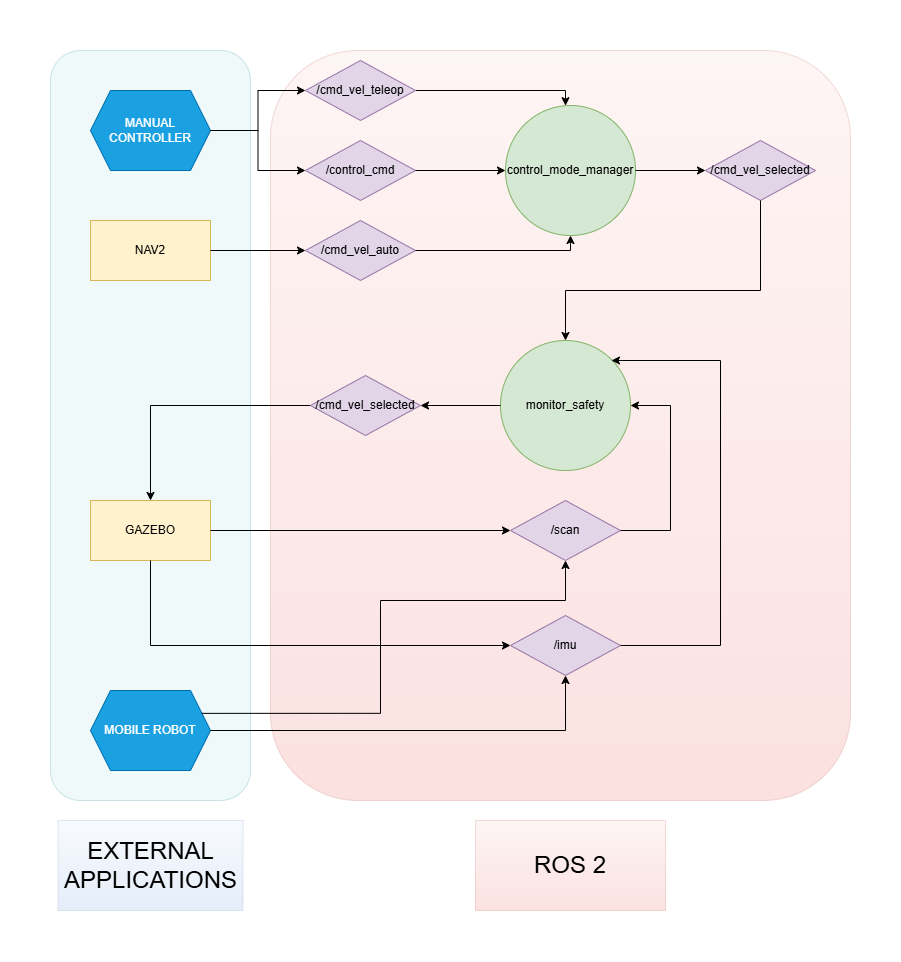

The diagram above was exported from draw.io. Its source (the exported page's mxGraphModel, read from the mxfile embedded in the PNG):
<mxGraphModel dx="1453" dy="788" grid="1" gridSize="10" guides="1" tooltips="1" connect="1" arrows="1" fold="1" page="1" pageScale="1" pageWidth="827" pageHeight="1169" background="#FFFFFF" math="0" shadow="0">
  <root>
    <mxCell id="0" />
    <mxCell id="1" parent="0" />
    <mxCell id="AhYGWjUTMos7nGEzXLOE-1" parent="1" style="rounded=1;whiteSpace=wrap;html=1;fillColor=#f8cecc;gradientColor=#ea6b66;strokeColor=#b85450;opacity=20;align=center;" value="&lt;div style=&quot;line-height: 100%;&quot;&gt;&lt;br&gt;&lt;/div&gt;" vertex="1">
      <mxGeometry height="750" width="580" x="230" y="20" as="geometry" />
    </mxCell>
    <mxCell id="AhYGWjUTMos7nGEzXLOE-2" parent="1" style="rounded=1;whiteSpace=wrap;html=1;fillColor=#b0e3e6;strokeColor=#0e8088;opacity=20;align=center;" value="&lt;div style=&quot;line-height: 100%;&quot;&gt;&lt;br&gt;&lt;/div&gt;" vertex="1">
      <mxGeometry height="750" width="200" x="10" y="20" as="geometry" />
    </mxCell>
    <mxCell id="oMDqK0ly9N3YDOIb0Lqy-7" edge="1" parent="1" source="oMDqK0ly9N3YDOIb0Lqy-1" style="edgeStyle=orthogonalEdgeStyle;rounded=0;orthogonalLoop=1;jettySize=auto;html=1;" target="oMDqK0ly9N3YDOIb0Lqy-6" value="">
      <mxGeometry relative="1" as="geometry">
        <Array as="points">
          <mxPoint x="525" y="60" />
        </Array>
      </mxGeometry>
    </mxCell>
    <mxCell id="oMDqK0ly9N3YDOIb0Lqy-1" parent="1" style="rhombus;whiteSpace=wrap;html=1;fillColor=#e1d5e7;strokeColor=#9673a6;" value="/cmd_vel_teleop" vertex="1">
      <mxGeometry height="60" width="110" x="265" y="30" as="geometry" />
    </mxCell>
    <mxCell id="oMDqK0ly9N3YDOIb0Lqy-2" parent="1" style="rhombus;whiteSpace=wrap;html=1;fillColor=#e1d5e7;strokeColor=#9673a6;" value="/control_cmd" vertex="1">
      <mxGeometry height="60" width="110" x="265" y="110" as="geometry" />
    </mxCell>
    <mxCell id="oMDqK0ly9N3YDOIb0Lqy-3" parent="1" style="rhombus;whiteSpace=wrap;html=1;fillColor=#e1d5e7;strokeColor=#9673a6;" value="/cmd_vel_auto" vertex="1">
      <mxGeometry height="60" width="110" x="265" y="190" as="geometry" />
    </mxCell>
    <mxCell id="oMDqK0ly9N3YDOIb0Lqy-6" parent="1" style="ellipse;whiteSpace=wrap;html=1;fillColor=#d5e8d4;strokeColor=#82b366;" value="control_mode_manager" vertex="1">
      <mxGeometry height="130" width="130" x="465" y="75" as="geometry" />
    </mxCell>
    <mxCell id="oMDqK0ly9N3YDOIb0Lqy-14" edge="1" parent="1" source="oMDqK0ly9N3YDOIb0Lqy-3" style="endArrow=classic;html=1;rounded=0;exitX=1;exitY=0.5;exitDx=0;exitDy=0;entryX=0.5;entryY=1;entryDx=0;entryDy=0;edgeStyle=orthogonalEdgeStyle;" target="oMDqK0ly9N3YDOIb0Lqy-6" value="">
      <mxGeometry height="50" relative="1" width="50" as="geometry">
        <mxPoint x="535" y="260" as="sourcePoint" />
        <mxPoint x="585" y="210" as="targetPoint" />
      </mxGeometry>
    </mxCell>
    <mxCell id="oMDqK0ly9N3YDOIb0Lqy-15" edge="1" parent="1" source="oMDqK0ly9N3YDOIb0Lqy-2" style="endArrow=classic;html=1;rounded=0;exitX=1;exitY=0.5;exitDx=0;exitDy=0;entryX=0;entryY=0.5;entryDx=0;entryDy=0;" target="oMDqK0ly9N3YDOIb0Lqy-6" value="">
      <mxGeometry height="50" relative="1" width="50" as="geometry">
        <mxPoint x="535" y="260" as="sourcePoint" />
        <mxPoint x="585" y="210" as="targetPoint" />
      </mxGeometry>
    </mxCell>
    <mxCell id="oMDqK0ly9N3YDOIb0Lqy-16" parent="1" style="rhombus;whiteSpace=wrap;html=1;fillColor=#e1d5e7;strokeColor=#9673a6;" value="/cmd_vel_selected" vertex="1">
      <mxGeometry height="60" width="110" x="665" y="110" as="geometry" />
    </mxCell>
    <mxCell id="oMDqK0ly9N3YDOIb0Lqy-19" edge="1" parent="1" source="oMDqK0ly9N3YDOIb0Lqy-6" style="endArrow=classic;html=1;rounded=0;exitX=1;exitY=0.5;exitDx=0;exitDy=0;entryX=0;entryY=0.5;entryDx=0;entryDy=0;" target="oMDqK0ly9N3YDOIb0Lqy-16" value="">
      <mxGeometry height="50" relative="1" width="50" as="geometry">
        <mxPoint x="595" y="220" as="sourcePoint" />
        <mxPoint x="645" y="170" as="targetPoint" />
      </mxGeometry>
    </mxCell>
    <mxCell id="oMDqK0ly9N3YDOIb0Lqy-20" parent="1" style="ellipse;whiteSpace=wrap;html=1;fillColor=#d5e8d4;strokeColor=#82b366;" value="monitor_safety" vertex="1">
      <mxGeometry height="130" width="130" x="460" y="310" as="geometry" />
    </mxCell>
    <mxCell id="oMDqK0ly9N3YDOIb0Lqy-21" edge="1" parent="1" source="oMDqK0ly9N3YDOIb0Lqy-16" style="endArrow=classic;html=1;rounded=0;exitX=0.5;exitY=1;exitDx=0;exitDy=0;entryX=0.5;entryY=0;entryDx=0;entryDy=0;edgeStyle=orthogonalEdgeStyle;" target="oMDqK0ly9N3YDOIb0Lqy-20" value="">
      <mxGeometry height="50" relative="1" width="50" as="geometry">
        <Array as="points">
          <mxPoint x="720" y="260" />
          <mxPoint x="525" y="260" />
        </Array>
        <mxPoint x="595" y="330" as="sourcePoint" />
        <mxPoint x="720" y="280" as="targetPoint" />
      </mxGeometry>
    </mxCell>
    <mxCell id="oMDqK0ly9N3YDOIb0Lqy-26" edge="1" parent="1" source="oMDqK0ly9N3YDOIb0Lqy-22" style="edgeStyle=orthogonalEdgeStyle;rounded=0;orthogonalLoop=1;jettySize=auto;html=1;" target="oMDqK0ly9N3YDOIb0Lqy-25" value="">
      <mxGeometry relative="1" as="geometry" />
    </mxCell>
    <mxCell id="oMDqK0ly9N3YDOIb0Lqy-22" parent="1" style="rhombus;whiteSpace=wrap;html=1;fillColor=#e1d5e7;strokeColor=#9673a6;" value="/cmd_vel_selected" vertex="1">
      <mxGeometry height="60" width="110" x="270" y="345" as="geometry" />
    </mxCell>
    <mxCell id="oMDqK0ly9N3YDOIb0Lqy-23" edge="1" parent="1" source="oMDqK0ly9N3YDOIb0Lqy-20" style="endArrow=classic;html=1;rounded=0;exitX=0;exitY=0.5;exitDx=0;exitDy=0;edgeStyle=orthogonalEdgeStyle;entryX=1;entryY=0.5;entryDx=0;entryDy=0;" target="oMDqK0ly9N3YDOIb0Lqy-22" value="">
      <mxGeometry height="50" relative="1" width="50" as="geometry">
        <mxPoint x="400" y="360" as="sourcePoint" />
        <mxPoint x="450" y="310" as="targetPoint" />
      </mxGeometry>
    </mxCell>
    <mxCell id="oMDqK0ly9N3YDOIb0Lqy-25" parent="1" style="whiteSpace=wrap;html=1;fillColor=#fff2cc;strokeColor=#d6b656;" value="GAZEBO" vertex="1">
      <mxGeometry height="60" width="120" x="50" y="470" as="geometry" />
    </mxCell>
    <mxCell id="oMDqK0ly9N3YDOIb0Lqy-27" parent="1" style="rhombus;whiteSpace=wrap;html=1;fillColor=#e1d5e7;strokeColor=#9673a6;" value="/scan" vertex="1">
      <mxGeometry height="60" width="110" x="470" y="470" as="geometry" />
    </mxCell>
    <mxCell id="oMDqK0ly9N3YDOIb0Lqy-28" parent="1" style="rhombus;whiteSpace=wrap;html=1;fillColor=#e1d5e7;strokeColor=#9673a6;" value="/imu" vertex="1">
      <mxGeometry height="60" width="110" x="470" y="585" as="geometry" />
    </mxCell>
    <mxCell id="oMDqK0ly9N3YDOIb0Lqy-29" edge="1" parent="1" source="oMDqK0ly9N3YDOIb0Lqy-25" style="endArrow=classic;html=1;rounded=0;entryX=0;entryY=0.5;entryDx=0;entryDy=0;edgeStyle=orthogonalEdgeStyle;exitX=1;exitY=0.5;exitDx=0;exitDy=0;" target="oMDqK0ly9N3YDOIb0Lqy-27" value="">
      <mxGeometry height="50" relative="1" width="50" as="geometry">
        <mxPoint x="210" y="500" as="sourcePoint" />
        <mxPoint x="450" y="520" as="targetPoint" />
      </mxGeometry>
    </mxCell>
    <mxCell id="oMDqK0ly9N3YDOIb0Lqy-30" edge="1" parent="1" source="oMDqK0ly9N3YDOIb0Lqy-25" style="endArrow=classic;html=1;rounded=0;exitX=0.5;exitY=1;exitDx=0;exitDy=0;entryX=0;entryY=0.5;entryDx=0;entryDy=0;edgeStyle=orthogonalEdgeStyle;" target="oMDqK0ly9N3YDOIb0Lqy-28" value="">
      <mxGeometry height="50" relative="1" width="50" as="geometry">
        <mxPoint x="360" y="570" as="sourcePoint" />
        <mxPoint x="410" y="520" as="targetPoint" />
      </mxGeometry>
    </mxCell>
    <mxCell id="oMDqK0ly9N3YDOIb0Lqy-31" edge="1" parent="1" source="oMDqK0ly9N3YDOIb0Lqy-27" style="endArrow=classic;html=1;rounded=0;exitX=1;exitY=0.5;exitDx=0;exitDy=0;edgeStyle=orthogonalEdgeStyle;entryX=1;entryY=0.5;entryDx=0;entryDy=0;" target="oMDqK0ly9N3YDOIb0Lqy-20" value="">
      <mxGeometry height="50" relative="1" width="50" as="geometry">
        <Array as="points">
          <mxPoint x="630" y="500" />
          <mxPoint x="630" y="375" />
        </Array>
        <mxPoint x="400" y="530" as="sourcePoint" />
        <mxPoint x="690" y="500" as="targetPoint" />
      </mxGeometry>
    </mxCell>
    <mxCell id="oMDqK0ly9N3YDOIb0Lqy-32" edge="1" parent="1" source="oMDqK0ly9N3YDOIb0Lqy-28" style="endArrow=classic;html=1;rounded=0;exitX=1;exitY=0.5;exitDx=0;exitDy=0;entryX=1;entryY=0;entryDx=0;entryDy=0;edgeStyle=orthogonalEdgeStyle;" target="oMDqK0ly9N3YDOIb0Lqy-20" value="">
      <mxGeometry height="50" relative="1" width="50" as="geometry">
        <Array as="points">
          <mxPoint x="680" y="615" />
          <mxPoint x="680" y="330" />
          <mxPoint x="571" y="330" />
        </Array>
        <mxPoint x="570" y="584" as="sourcePoint" />
        <mxPoint x="580" y="344" as="targetPoint" />
      </mxGeometry>
    </mxCell>
    <mxCell id="oMDqK0ly9N3YDOIb0Lqy-33" parent="1" style="whiteSpace=wrap;html=1;fillColor=#fff2cc;strokeColor=#d6b656;" value="NAV2" vertex="1">
      <mxGeometry height="60" width="120" x="50" y="190" as="geometry" />
    </mxCell>
    <mxCell id="oMDqK0ly9N3YDOIb0Lqy-34" edge="1" parent="1" source="oMDqK0ly9N3YDOIb0Lqy-33" style="endArrow=classic;html=1;rounded=0;exitX=1;exitY=0.5;exitDx=0;exitDy=0;entryX=0;entryY=0.5;entryDx=0;entryDy=0;" target="oMDqK0ly9N3YDOIb0Lqy-3" value="">
      <mxGeometry height="50" relative="1" width="50" as="geometry">
        <mxPoint x="470" y="260" as="sourcePoint" />
        <mxPoint x="520" y="210" as="targetPoint" />
      </mxGeometry>
    </mxCell>
    <mxCell id="oMDqK0ly9N3YDOIb0Lqy-36" parent="1" style="shape=hexagon;perimeter=hexagonPerimeter2;whiteSpace=wrap;html=1;fixedSize=1;fillColor=#1ba1e2;fontColor=#ffffff;strokeColor=#006EAF;" value="MANUAL CONTROLLER" vertex="1">
      <mxGeometry height="80" width="120" x="50" y="60" as="geometry" />
    </mxCell>
    <mxCell id="oMDqK0ly9N3YDOIb0Lqy-37" edge="1" parent="1" source="oMDqK0ly9N3YDOIb0Lqy-36" style="endArrow=classic;html=1;rounded=0;exitX=1;exitY=0.5;exitDx=0;exitDy=0;entryX=0;entryY=0.5;entryDx=0;entryDy=0;edgeStyle=orthogonalEdgeStyle;" target="oMDqK0ly9N3YDOIb0Lqy-2" value="">
      <mxGeometry height="50" relative="1" width="50" as="geometry">
        <mxPoint x="470" y="260" as="sourcePoint" />
        <mxPoint x="520" y="210" as="targetPoint" />
      </mxGeometry>
    </mxCell>
    <mxCell id="oMDqK0ly9N3YDOIb0Lqy-38" edge="1" parent="1" source="oMDqK0ly9N3YDOIb0Lqy-36" style="endArrow=classic;html=1;rounded=0;exitX=1;exitY=0.5;exitDx=0;exitDy=0;entryX=0;entryY=0.5;entryDx=0;entryDy=0;edgeStyle=orthogonalEdgeStyle;" target="oMDqK0ly9N3YDOIb0Lqy-1" value="">
      <mxGeometry height="50" relative="1" width="50" as="geometry">
        <mxPoint x="470" y="260" as="sourcePoint" />
        <mxPoint x="520" y="210" as="targetPoint" />
      </mxGeometry>
    </mxCell>
    <mxCell id="oMDqK0ly9N3YDOIb0Lqy-39" parent="1" style="shape=hexagon;perimeter=hexagonPerimeter2;whiteSpace=wrap;html=1;fixedSize=1;fillColor=#1ba1e2;fontColor=#ffffff;strokeColor=#006EAF;" value="MOBILE ROBOT" vertex="1">
      <mxGeometry height="80" width="120" x="50" y="660" as="geometry" />
    </mxCell>
    <mxCell id="oMDqK0ly9N3YDOIb0Lqy-40" edge="1" parent="1" source="oMDqK0ly9N3YDOIb0Lqy-39" style="endArrow=classic;html=1;rounded=0;exitX=1;exitY=0.25;exitDx=0;exitDy=0;entryX=0.5;entryY=1;entryDx=0;entryDy=0;edgeStyle=orthogonalEdgeStyle;" target="oMDqK0ly9N3YDOIb0Lqy-27" value="">
      <mxGeometry height="50" relative="1" width="50" as="geometry">
        <Array as="points">
          <mxPoint x="340" y="683" />
          <mxPoint x="340" y="570" />
          <mxPoint x="525" y="570" />
        </Array>
        <mxPoint x="470" y="530" as="sourcePoint" />
        <mxPoint x="520" y="480" as="targetPoint" />
      </mxGeometry>
    </mxCell>
    <mxCell id="oMDqK0ly9N3YDOIb0Lqy-41" edge="1" parent="1" source="oMDqK0ly9N3YDOIb0Lqy-39" style="endArrow=classic;html=1;rounded=0;exitX=1;exitY=0.5;exitDx=0;exitDy=0;entryX=0.5;entryY=1;entryDx=0;entryDy=0;edgeStyle=orthogonalEdgeStyle;" target="oMDqK0ly9N3YDOIb0Lqy-28" value="">
      <mxGeometry height="50" relative="1" width="50" as="geometry">
        <Array as="points">
          <mxPoint x="525" y="700" />
        </Array>
        <mxPoint x="220" y="700" as="sourcePoint" />
        <mxPoint x="560" y="480" as="targetPoint" />
      </mxGeometry>
    </mxCell>
    <mxCell id="AhYGWjUTMos7nGEzXLOE-3" parent="1" style="text;html=1;whiteSpace=wrap;strokeColor=#b85450;fillColor=#f8cecc;align=center;verticalAlign=middle;rounded=0;gradientColor=#ea6b66;opacity=20;" value="&lt;font style=&quot;font-size: 24px;&quot;&gt;ROS 2&lt;/font&gt;" vertex="1">
      <mxGeometry height="90" width="190" x="435" y="790" as="geometry" />
    </mxCell>
    <mxCell id="AhYGWjUTMos7nGEzXLOE-4" parent="1" style="text;html=1;whiteSpace=wrap;strokeColor=#6c8ebf;fillColor=#dae8fc;align=center;verticalAlign=middle;rounded=0;gradientColor=#7ea6e0;opacity=20;" value="&lt;font style=&quot;font-size: 24px;&quot;&gt;EXTERNAL APPLICATIONS&lt;/font&gt;" vertex="1">
      <mxGeometry height="90" width="185" x="17.5" y="790" as="geometry" />
    </mxCell>
  </root>
</mxGraphModel>